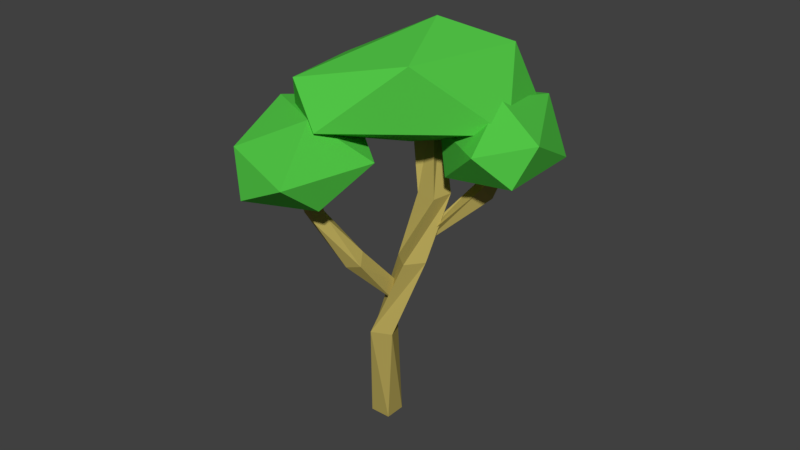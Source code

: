 # Source: MapleTree_2.blend  (saved by Blender 2.79.0; exported with 4.5.12 LTS)
import bpy
from mathutils import Matrix  # noqa: F401  (used for matrix-valued properties, if any)

bpy.ops.wm.read_factory_settings(use_empty=True)
scene = bpy.context.scene
scene.name = 'Scene'

# ---- collections
col_collection_1 = bpy.data.collections.new('Collection 1'); scene.collection.children.link(col_collection_1)

# ---- materials (node trees are filled in below, after node groups)
mat_secondary = bpy.data.materials.new('Secondary')
mat_secondary.alpha_threshold = 0.0
mat_secondary.use_transparent_shadow = False
mat_secondary.diffuse_color = (0.08563, 0.5705, 0.06252, 1.0)
mat_secondary.roughness = 0.5
mat_primairy = bpy.data.materials.new('Primairy')
mat_primairy.alpha_threshold = 0.0
mat_primairy.use_transparent_shadow = False
mat_primairy.diffuse_color = (0.477, 0.3853, 0.1019, 1.0)
mat_primairy.roughness = 0.5
mat_primairy.line_color = (0.0, 0.0, 0.0, 1.0)

# ---- material node trees

# ---- world
world_world = bpy.data.worlds.new('World'); scene.world = world_world
world_world.color = (0.05088, 0.05088, 0.05088)
world_world.use_sun_shadow = False
world_world.sun_shadow_jitter_overblur = 0.0
world_world.cycles.sampling_method = 'MANUAL'

# ---- meshes
me_icosphere = bpy.data.meshes.new('Icosphere')
me_icosphere.from_pydata([(0.2004, -0.2108, -0.282), (0.2742, -0.5386, -0.1604), (-0.1855, -0.6435, -0.05356), (-0.5289, -0.03757, -0.1312), (-0.1037, 0.6598, -0.1154), (0.4047, 0.3095, -0.1887), (0.1319, -0.4018, 0.2919), (-0.3786, -0.3502, 0.278), (-0.2868, 0.5494, 0.1948), (0.2005, 0.7344, 0.1621), (0.4652, -0.0162, 0.0941), (0.006477, 0.2518, 0.445)], [], [(0, 1, 2), (1, 0, 5), (0, 2, 3), (0, 3, 4), (0, 4, 5), (1, 5, 10), (2, 1, 6), (3, 2, 7), (4, 3, 8), (5, 4, 9), (1, 10, 6), (2, 6, 7), (3, 7, 8), (4, 8, 9), (5, 9, 10), (6, 10, 11), (7, 6, 11), (8, 7, 11), (9, 8, 11), (10, 9, 11)])
me_icosphere.materials.append(mat_secondary)
me_icosphere.use_remesh_preserve_volume = False
me_icosphere.use_remesh_preserve_attributes = False
me_icosphere.use_mirror_vertex_groups = False
me_icosphere.update()
me_cube = bpy.data.meshes.new('Cube')
me_cube.from_pydata([(0.09348, 0.09348, 0.0), (0.09348, -0.09348, 0.0), (-0.09348, -0.09348, 0.0), (-0.09348, 0.09348, 0.0), (0.1218, 0.005553, 0.9348), (0.2007, -0.1639, 0.9348), (0.03123, -0.2429, 0.9348), (-0.0477, -0.07338, 0.9348), (0.2538, 0.1375, 1.615), (0.4017, 0.02309, 1.615), (0.2874, -0.1248, 1.615), (0.1395, -0.01044, 1.615), (0.2621, 0.3063, 2.159), (0.447, 0.2786, 2.159), (0.4193, 0.09371, 2.159), (0.2344, 0.1214, 2.159), (-0.003881, 0.4215, 2.831), (0.1718, 0.4854, 2.831), (0.2357, 0.3097, 2.831), (0.05999, 0.2458, 2.831)], [], [(0, 1, 2, 3), (6, 5, 9, 10), (0, 4, 5, 1), (1, 5, 6, 2), (2, 6, 7, 3), (4, 0, 3, 7), (11, 10, 14, 15), (5, 4, 8, 9), (7, 6, 10, 11), (4, 7, 11, 8), (12, 15, 19, 16), (8, 11, 15, 12), (10, 9, 13, 14), (9, 8, 12, 13), (16, 19, 18, 17), (14, 13, 17, 18), (13, 12, 16, 17), (15, 14, 18, 19)])
me_cube.materials.append(mat_primairy)
me_cube.use_remesh_preserve_volume = False
me_cube.use_remesh_preserve_attributes = False
me_cube.use_mirror_vertex_groups = False
me_cube.update()
me_cube_001 = bpy.data.meshes.new('Cube.001')
me_cube_001.from_pydata([(0.04223, 0.05479, 0.03455), (0.008694, 0.009498, -0.007296), (-0.03692, 0.03836, -0.03866), (0.02854, 0.08601, -0.04827), (-0.04139, 0.04967, 0.6591), (-0.1688, 0.03512, 0.633), (-0.1856, 0.1645, 0.6428), (-0.05817, 0.1791, 0.6689), (-0.03069, -0.01966, 1.07), (-0.08262, 0.07697, 1.142), (-0.01291, 0.1645, 1.074), (0.03902, 0.06789, 1.003)], [], [(0, 1, 2, 3), (0, 4, 5, 1), (1, 5, 6, 2), (2, 6, 7, 3), (4, 0, 3, 7), (6, 5, 9, 10), (8, 11, 10, 9), (5, 4, 8, 9), (7, 6, 10, 11), (4, 7, 11, 8)])
me_cube_001.materials.append(mat_primairy)
me_cube_001.use_remesh_preserve_volume = False
me_cube_001.use_remesh_preserve_attributes = False
me_cube_001.use_mirror_vertex_groups = False
me_cube_001.update()
me_cube_002 = bpy.data.meshes.new('Cube.002')
me_cube_002.from_pydata([(0.0916, 0.04335, 0.04236), (-0.05134, 0.04404, 0.0209), (-0.01147, 0.06186, -0.009351), (0.05554, 0.07281, -0.02604), (0.06839, 0.1424, 0.5873), (-0.05147, 0.09546, 0.5636), (-0.09905, 0.2174, 0.5629), (0.02082, 0.2643, 0.5865), (0.09686, 0.3217, 0.9833), (0.0007781, 0.3474, 1.03), (0.05801, 0.4975, 1.026), (0.1645, 0.4338, 0.9846), (0.3262, 0.522, 1.387), (0.3127, 0.6503, 1.409), (0.4011, 0.6648, 1.35), (0.4145, 0.5365, 1.328)], [], [(0, 1, 2, 3), (0, 4, 5, 1), (1, 5, 6, 2), (2, 6, 7, 3), (4, 0, 3, 7), (6, 5, 9, 10), (10, 9, 13, 14), (5, 4, 8, 9), (7, 6, 10, 11), (4, 7, 11, 8), (12, 15, 14, 13), (9, 8, 12, 13), (11, 10, 14, 15), (8, 11, 15, 12)])
me_cube_002.materials.append(mat_primairy)
me_cube_002.use_remesh_preserve_volume = False
me_cube_002.use_remesh_preserve_attributes = False
me_cube_002.use_mirror_vertex_groups = False
me_cube_002.update()
me_icosphere_001 = bpy.data.meshes.new('Icosphere.001')
me_icosphere_001.from_pydata([(0.2329, -0.2497, -0.2805), (0.2665, -0.5571, -0.1595), (-0.2702, -0.7292, -0.05313), (-0.5668, -0.1925, -0.1304), (0.02118, 0.5502, -0.1147), (0.5436, 0.2872, -0.1877), (0.1261, -0.4458, 0.2908), (-0.4442, -0.4735, 0.277), (-0.409, 0.3872, 0.1941), (0.3772, 0.6691, 0.1615), (0.5624, -0.02014, 0.09388), (0.08378, 0.1705, 0.4432)], [], [(0, 1, 2), (1, 0, 5), (0, 2, 3), (0, 3, 4), (0, 4, 5), (1, 5, 10), (2, 1, 6), (3, 2, 7), (4, 3, 8), (5, 4, 9), (1, 10, 6), (2, 6, 7), (3, 7, 8), (4, 8, 9), (5, 9, 10), (6, 10, 11), (7, 6, 11), (8, 7, 11), (9, 8, 11), (10, 9, 11)])
me_icosphere_001.materials.append(mat_secondary)
me_icosphere_001.use_remesh_preserve_volume = False
me_icosphere_001.use_remesh_preserve_attributes = False
me_icosphere_001.use_mirror_vertex_groups = False
me_icosphere_001.update()
me_icosphere_002 = bpy.data.meshes.new('Icosphere.002')
me_icosphere_002.from_pydata([(-0.4026, 0.0153, -0.3714), (0.3468, -0.7703, -0.1949), (-0.351, -0.8781, -0.1651), (-0.7109, -0.04443, -0.2535), (-0.2452, 1.071, -0.2463), (0.3669, 0.6562, -0.3488), (0.1678, -0.8769, 0.2243), (-0.3866, -0.4366, 0.3849), (-0.63, 0.4498, 0.1721), (0.02196, 0.8311, 0.3372), (0.5607, -0.06052, 0.2234), (0.02852, 0.2477, 0.5846)], [], [(0, 1, 2), (1, 0, 5), (0, 2, 3), (0, 3, 4), (0, 4, 5), (1, 5, 10), (2, 1, 6), (3, 2, 7), (4, 3, 8), (5, 4, 9), (1, 10, 6), (2, 6, 7), (3, 7, 8), (4, 8, 9), (5, 9, 10), (6, 10, 11), (7, 6, 11), (8, 7, 11), (9, 8, 11), (10, 9, 11)])
me_icosphere_002.materials.append(mat_secondary)
me_icosphere_002.use_remesh_preserve_volume = False
me_icosphere_002.use_remesh_preserve_attributes = False
me_icosphere_002.use_mirror_vertex_groups = False
me_icosphere_002.update()

# ---- objects
ob_leaves = bpy.data.objects.new('Leaves', me_icosphere)
ob_trunk = bpy.data.objects.new('Trunk', me_cube)
ob_trunk_001 = bpy.data.objects.new('Trunk.001', me_cube_001)
ob_trunk_002 = bpy.data.objects.new('Trunk.002', me_cube_002)
ob_leaves_001 = bpy.data.objects.new('Leaves.001', me_icosphere_001)
ob_leaves_002 = bpy.data.objects.new('Leaves.002', me_icosphere_002)

# ---- transforms, parenting, visibility, modifiers, constraints
ob_leaves.location = (0.7497, 0.4875, 2.613)
ob_leaves.rotation_euler = (0.0, -0.0, -2.537)
ob_leaves.lineart.crease_threshold = 0.0
ob_trunk.location = (0.01077, -0.01376, -0.003897)
ob_trunk.lock_rotations_4d = False
ob_trunk.empty_display_type = 'ARROWS'
ob_trunk.lineart.crease_threshold = 0.0
ob_trunk_001.location = (0.2704, 0.1343, 1.756)
ob_trunk_001.rotation_euler = (0.0, -0.6581, 3.926)
ob_trunk_001.lock_rotations_4d = False
ob_trunk_001.empty_display_type = 'ARROWS'
ob_trunk_001.lineart.crease_threshold = 0.0
ob_trunk_002.location = (0.2191, -0.07509, 1.258)
ob_trunk_002.rotation_euler = (0.0, -0.6581, 1.583)
ob_trunk_002.lock_rotations_4d = False
ob_trunk_002.empty_display_type = 'ARROWS'
ob_trunk_002.lineart.crease_threshold = 0.0
ob_leaves_001.location = (-0.2856, -0.6133, 2.559)
ob_leaves_001.rotation_euler = (-0.2075, -0.1238, -2.101)
ob_leaves_001.lineart.crease_threshold = 0.0
ob_leaves_002.location = (0.254, 0.004504, 3.005)
ob_leaves_002.rotation_euler = (0.0568, -0.3363, -0.7715)
ob_leaves_002.lineart.crease_threshold = 0.0

# ---- collection membership
col_collection_1.objects.link(ob_leaves)
col_collection_1.objects.link(ob_trunk)
col_collection_1.objects.link(ob_trunk_001)
col_collection_1.objects.link(ob_trunk_002)
col_collection_1.objects.link(ob_leaves_001)
col_collection_1.objects.link(ob_leaves_002)

# ---- scene / render settings (as saved in the file)
scene.frame_start = 1; scene.frame_end = 250; scene.frame_set(1)
scene.render.engine = 'BLENDER_EEVEE_NEXT'
scene.render.resolution_percentage = 50
scene.render.dither_intensity = 0.0
scene.cycles.use_denoising = False
scene.cycles.samples = 128
scene.cycles.sampling_pattern = 'TABULATED_SOBOL'
scene.cycles.use_adaptive_sampling = False
scene.cycles.use_light_tree = False
scene.cycles.blur_glossy = 0.0
scene.cycles.sample_clamp_indirect = 0.0
scene.view_settings.view_transform = 'Standard'
bpy.context.view_layer.update()

# ---- added for rendering (the .blend has no active camera and no usable light): camera, sun
cam_auto = bpy.data.cameras.new('AutoCamera')
cam_auto.lens = 50.0
cam_auto.sensor_width = 36.0
cam_auto.clip_end = 1000.0
ob_auto_camera = bpy.data.objects.new('AutoCamera', cam_auto)
scene.collection.objects.link(ob_auto_camera)
ob_auto_camera.location = (5.28256, -6.16088, 5.97884)
ob_auto_camera.rotation_euler = (1.09748, -7.21219e-08, 0.694738)
scene.camera = ob_auto_camera
light_auto_sun = bpy.data.lights.new('AutoSun', 'SUN')
light_auto_sun.energy = 3.0
light_auto_sun.angle = 0.0523599
ob_auto_sun = bpy.data.objects.new('AutoSun', light_auto_sun)
scene.collection.objects.link(ob_auto_sun)
ob_auto_sun.rotation_euler = (0.872665, 0.174533, 0.523599)
bpy.context.view_layer.update()
